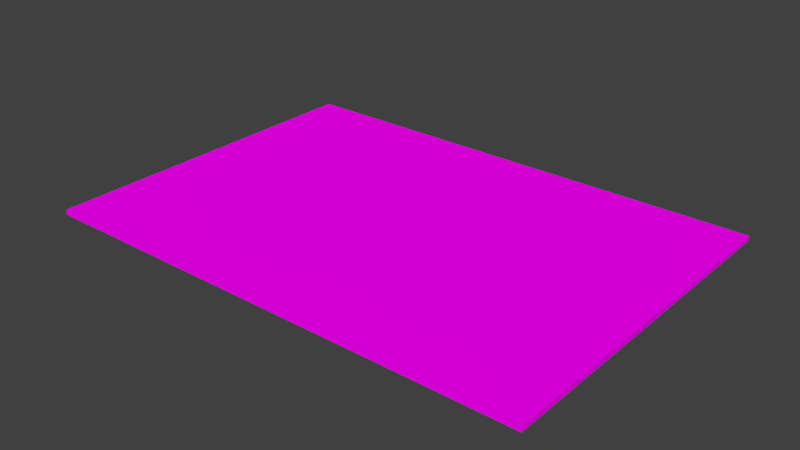 # Source: Paper.blend  (saved by Blender 2.77.0; exported with 4.5.12 LTS)
import bpy
from mathutils import Matrix  # noqa: F401  (used for matrix-valued properties, if any)

bpy.ops.wm.read_factory_settings(use_empty=True)
scene = bpy.context.scene
scene.name = 'Scene'

# ---- collections
col_collection_1 = bpy.data.collections.new('Collection 1'); scene.collection.children.link(col_collection_1)

# ---- images (referenced by path relative to the original .blend; pixels are not part of the script)
import os
ASSET_DIR = os.environ.get("B2B_ASSET_DIR", "")  # directory of the original .blend (textures are referenced by path, not embedded)
HERE = os.path.dirname(os.path.abspath(__file__))  # packed textures are extracted next to this script under _unpacked/

def load_image(name, relpath, width, height, colorspace="sRGB"):
    """Load a texture the original file referenced (path relative to the .blend, or extracted next to this script)."""
    p = next((c for c in (os.path.join(HERE, relpath), os.path.join(ASSET_DIR, relpath)) if relpath and os.path.exists(c)), "")
    if p:
        img = bpy.data.images.load(p, check_existing=True)
        img.name = name
    else:  # same state as the original file: an image datablock whose file is absent (Cycles renders it pink)
        img = bpy.data.images.new(name, width, height)
        img.source = "FILE"
        img.filepath = "//" + (relpath or name)
    img.colorspace_settings.name = colorspace
    return img
img_texture_paper_png = load_image('texture_paper.png', 'texture_paper.png', 1024, 1024, 'sRGB')

# ---- materials (node trees are filled in below, after node groups)
mat_paper = bpy.data.materials.new('Paper')
mat_paper.alpha_threshold = 0.0
mat_paper.roughness = 0.5

# ---- material node trees
mat_paper.use_nodes = True; mat_paper.node_tree.nodes.clear()
_N = mat_paper.node_tree.nodes; _L = mat_paper.node_tree.links
n0 = _N.new('ShaderNodeOutputMaterial'); n0.name = 'Material Output'; n0.location = (300, 300)
n1 = _N.new('ShaderNodeBsdfDiffuse'); n1.name = 'Diffuse BSDF'; n1.location = (10, 300)
n2 = _N.new('ShaderNodeTexImage'); n2.name = 'Image Texture'; n2.location = (-180, 300)
n2.width = 140
n2.image = img_texture_paper_png
_L.new(n1.outputs[0], n0.inputs[0])
_L.new(n2.outputs[0], n1.inputs[0])
n0.is_active_output = True

# ---- world
world_world = bpy.data.worlds.new('World'); scene.world = world_world
world_world.color = (0.05088, 0.05088, 0.05088)
world_world.use_sun_shadow = False
world_world.sun_shadow_jitter_overblur = 0.0
world_world.cycles.sampling_method = 'MANUAL'

# ---- meshes
me_cube_001 = bpy.data.meshes.new('Cube.001')
me_cube_001.from_pydata([(-1.0, -0.7, -0.01), (-1.0, -0.7, 0.01), (-1.0, 0.7, -0.01), (-1.0, 0.7, 0.01), (1.0, -0.7, -0.01), (1.0, -0.7, 0.01), (1.0, 0.7, -0.01), (1.0, 0.7, 0.01)], [], [(1, 3, 2, 0), (3, 7, 6, 2), (7, 5, 4, 6), (5, 1, 0, 4), (0, 2, 6, 4), (5, 7, 3, 1)])
_uv = me_cube_001.uv_layers.new(name='UVMap')
_uv.uv.foreach_set('vector', [0.9437, 0.95, 0.9437, 0.5, 0.95, 0.5, 0.95, 0.95, 0.9311, 0.6929, 0.9311, 0.05, 0.9374, 0.05, 0.9374, 0.6929, 0.9437, 0.5, 0.9437, 0.05, 0.95, 0.05, 0.95, 0.5, 0.9437, 0.05, 0.9437, 0.6929, 0.9374, 0.6929, 0.9374, 0.05, 0.9311, 0.6929, 0.4906, 0.6929, 0.4906, 0.05, 0.9311, 0.05, 0.05, 0.05, 0.4906, 0.05, 0.4906, 0.6929, 0.05, 0.6929])
me_cube_001.materials.append(mat_paper)
me_cube_001.use_remesh_preserve_volume = False
me_cube_001.use_remesh_preserve_attributes = False
me_cube_001.use_mirror_vertex_groups = False
me_cube_001.update()

# ---- objects
ob_cube = bpy.data.objects.new('Cube', me_cube_001)

# ---- transforms, parenting, visibility, modifiers, constraints
ob_cube.location = (0.0, 0.0, 0.0)
ob_cube.lineart.crease_threshold = 0.0

# ---- collection membership
col_collection_1.objects.link(ob_cube)

# ---- scene / render settings (as saved in the file)
scene.frame_start = 1; scene.frame_end = 250; scene.frame_set(1)
scene.render.engine = 'CYCLES'
scene.render.resolution_percentage = 50
scene.render.dither_intensity = 0.0
scene.cycles.use_denoising = False
scene.cycles.samples = 128
scene.cycles.sampling_pattern = 'TABULATED_SOBOL'
scene.cycles.light_sampling_threshold = 0.0
scene.cycles.use_adaptive_sampling = False
scene.cycles.use_light_tree = False
scene.cycles.blur_glossy = 0.0
scene.cycles.sample_clamp_indirect = 0.0
scene.view_settings.view_transform = 'Standard'
bpy.context.view_layer.update()

# ---- added for rendering (the .blend has no active camera and no usable light): camera, sun
cam_auto = bpy.data.cameras.new('AutoCamera')
cam_auto.lens = 50.0
cam_auto.sensor_width = 36.0
cam_auto.clip_end = 1000.0
ob_auto_camera = bpy.data.objects.new('AutoCamera', cam_auto)
scene.collection.objects.link(ob_auto_camera)
ob_auto_camera.location = (2.25884, -2.7106, 1.80707)
ob_auto_camera.rotation_euler = (1.09748, -7.21219e-08, 0.694738)
scene.camera = ob_auto_camera
light_auto_sun = bpy.data.lights.new('AutoSun', 'SUN')
light_auto_sun.energy = 3.0
light_auto_sun.angle = 0.0523599
ob_auto_sun = bpy.data.objects.new('AutoSun', light_auto_sun)
scene.collection.objects.link(ob_auto_sun)
ob_auto_sun.rotation_euler = (0.872665, 0.174533, 0.523599)
bpy.context.view_layer.update()
